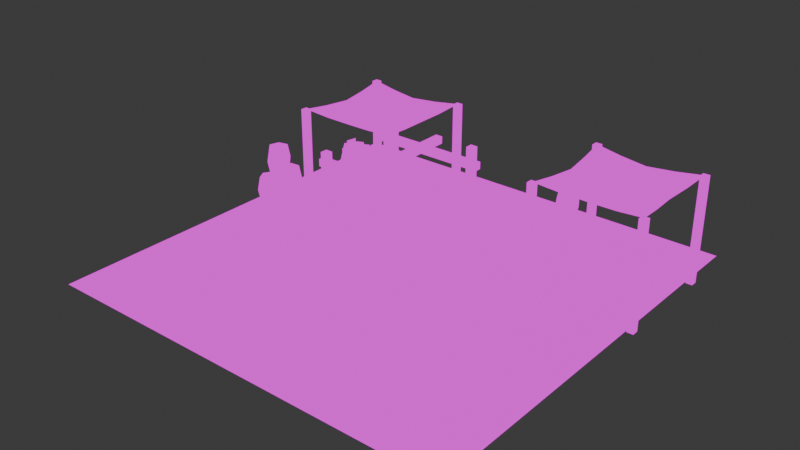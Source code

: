 # Source: plaza.blend  (saved by Blender 4.2.66; exported with 4.5.12 LTS)
import bpy
from mathutils import Matrix  # noqa: F401  (used for matrix-valued properties, if any)

bpy.ops.wm.read_factory_settings(use_empty=True)
scene = bpy.context.scene
scene.name = 'Scene'

# ---- collections
col_collection = bpy.data.collections.new('Collection'); scene.collection.children.link(col_collection)

# ---- images (referenced by path relative to the original .blend; pixels are not part of the script)
import os
ASSET_DIR = os.environ.get("B2B_ASSET_DIR", "")  # directory of the original .blend (textures are referenced by path, not embedded)
HERE = os.path.dirname(os.path.abspath(__file__))  # packed textures are extracted next to this script under _unpacked/

def load_image(name, relpath, width, height, colorspace="sRGB"):
    """Load a texture the original file referenced (path relative to the .blend, or extracted next to this script)."""
    p = next((c for c in (os.path.join(HERE, relpath), os.path.join(ASSET_DIR, relpath)) if relpath and os.path.exists(c)), "")
    if p:
        img = bpy.data.images.load(p, check_existing=True)
        img.name = name
    else:  # same state as the original file: an image datablock whose file is absent (Cycles renders it pink)
        img = bpy.data.images.new(name, width, height)
        img.source = "FILE"
        img.filepath = "//" + (relpath or name)
    img.colorspace_settings.name = colorspace
    return img
img_buildings_png = load_image('buildings.png', 'buildings.png', 1024, 1024, 'sRGB')
img_buildings_png_001 = load_image('buildings.png.001', 'buildings.png', 1024, 1024, 'sRGB')

# ---- materials (node trees are filled in below, after node groups)
mat_plaza = bpy.data.materials.new('plaza')
mat_plaza.alpha_threshold = 0.0
mat_plaza.roughness = 0.5
mat_plaza.line_color = (0.0, 0.0, 0.0, 1.0)
mat_plaza_001 = bpy.data.materials.new('plaza.001')
mat_plaza_001.alpha_threshold = 0.0
mat_plaza_001.roughness = 0.5
mat_plaza_001.line_color = (0.0, 0.0, 0.0, 1.0)

# ---- material node trees
mat_plaza.use_nodes = True; mat_plaza.node_tree.nodes.clear()
_N = mat_plaza.node_tree.nodes; _L = mat_plaza.node_tree.links
n0 = _N.new('ShaderNodeOutputMaterial'); n0.name = 'Material Output'; n0.location = (500, 300)
n1 = _N.new('ShaderNodeEmission'); n1.name = 'Emission'; n1.location = (60, 360)
n2 = _N.new('ShaderNodeTexImage'); n2.name = 'Image Texture'; n2.location = (-280, 300)
n2.image = img_buildings_png
n2.interpolation = 'Closest'
n3 = _N.new('ShaderNodeMixShader'); n3.name = 'Mix Shader'; n3.location = (300, 300)
n4 = _N.new('ShaderNodeBsdfTransparent'); n4.name = 'Transparent BSDF'; n4.location = (60, 200)
n4.inputs[0].default_value = (1.0, 1.0, 1.0, 0.0)
_L.new(n2.outputs[0], n1.inputs[0])
_L.new(n1.outputs[0], n3.inputs[2])
_L.new(n2.outputs[1], n3.inputs[0])
_L.new(n3.outputs[0], n0.inputs[0])
_L.new(n4.outputs[0], n3.inputs[1])
n0.is_active_output = True
mat_plaza_001.use_nodes = True; mat_plaza_001.node_tree.nodes.clear()
_N = mat_plaza_001.node_tree.nodes; _L = mat_plaza_001.node_tree.links
n0 = _N.new('ShaderNodeOutputMaterial'); n0.name = 'Material Output'; n0.location = (500, 300)
n1 = _N.new('ShaderNodeEmission'); n1.name = 'Emission'; n1.location = (60, 360)
n2 = _N.new('ShaderNodeTexImage'); n2.name = 'Image Texture'; n2.location = (-280, 300)
n2.image = img_buildings_png_001
n2.interpolation = 'Closest'
n3 = _N.new('ShaderNodeMixShader'); n3.name = 'Mix Shader'; n3.location = (300, 300)
n4 = _N.new('ShaderNodeBsdfTransparent'); n4.name = 'Transparent BSDF'; n4.location = (60, 200)
n4.inputs[0].default_value = (1.0, 1.0, 1.0, 0.0)
_L.new(n2.outputs[0], n1.inputs[0])
_L.new(n1.outputs[0], n3.inputs[2])
_L.new(n2.outputs[1], n3.inputs[0])
_L.new(n3.outputs[0], n0.inputs[0])
_L.new(n4.outputs[0], n3.inputs[1])
n0.is_active_output = True

# ---- world
world_world = bpy.data.worlds.new('World'); scene.world = world_world
world_world.use_nodes = True; world_world.node_tree.nodes.clear()
_N = world_world.node_tree.nodes; _L = world_world.node_tree.links
n0 = _N.new('ShaderNodeOutputWorld'); n0.name = 'World Output'; n0.location = (300, 300)
n1 = _N.new('ShaderNodeBackground'); n1.name = 'Background'; n1.location = (10, 300)
n1.inputs[0].default_value = (0.05088, 0.05088, 0.05088, 1.0)
_L.new(n1.outputs[0], n0.inputs[0])
n0.is_active_output = True
world_world.color = (0.05088, 0.05088, 0.05088)
world_world.sun_shadow_jitter_overblur = 0.0

# ---- meshes
me_plane = bpy.data.meshes.new('Plane')
me_plane.from_pydata([(-1.0, -0.9934, 5.96e-08), (-0.7947, -0.7947, 0.03033), (1.0, -0.9934, 5.96e-08), (0.7947, -0.7947, 0.03033), (-0.7947, 0.7947, 0.03033), (-1.0, 1.0, 5.96e-08), (1.0, 1.0, 5.96e-08), (0.7947, 0.7947, 0.03033)], [], [(1, 3, 7, 4), (5, 0, 1, 4), (0, 2, 3, 1), (2, 6, 7, 3), (6, 5, 4, 7)])
_uv = me_plane.uv_layers.new(name='UVMap')
_uv.uv.foreach_set('vector', [0.4609, 0.6172, 0.6484, 0.6172, 0.6484, 0.8047, 0.4609, 0.8047, 0.4375, 0.8281, 0.4375, 0.5938, 0.4609, 0.6172, 0.4609, 0.8047, 0.4375, 0.5938, 0.6719, 0.5938, 0.6484, 0.6172, 0.4609, 0.6172, 0.6719, 0.5938, 0.6719, 0.8281, 0.6484, 0.8047, 0.6484, 0.6172, 0.6719, 0.8281, 0.4375, 0.8281, 0.4609, 0.8047, 0.6484, 0.8047])
me_plane.materials.append(mat_plaza)
me_plane.update()
me_plane_010 = bpy.data.meshes.new('Plane.010')
me_plane_010.from_pydata([(-0.2548, 0.1689, -1.998), (-0.2548, 0.1689, 2.002), (-0.2548, 0.202, -1.998), (-0.2548, 0.202, 2.002), (-0.2217, 0.1689, -1.998), (-0.2217, 0.1689, 2.002), (-0.2217, 0.202, -1.998), (-0.2217, 0.202, 2.002), (0.2253, 0.1954, 1.477), (-0.3045, 0.1954, 1.477), (0.2253, 0.2285, 1.477), (-0.3045, 0.2285, 1.477), (0.2253, 0.1954, 1.727), (-0.3045, 0.1954, 1.727), (0.2253, 0.2285, 1.727), (-0.3045, 0.2285, 1.727), (0.2253, -0.2285, -1.723), (-0.3045, -0.2285, -1.723), (0.2253, -0.1954, -1.723), (-0.3045, -0.1954, -1.723), (0.2253, -0.2285, -1.473), (-0.3045, -0.2285, -1.473), (0.2253, -0.1954, -1.473), (-0.3045, -0.1954, -1.473), (0.2253, -0.2285, 1.477), (-0.3045, -0.2285, 1.477), (0.2253, -0.1954, 1.477), (-0.3045, -0.1954, 1.477), (0.2253, -0.2285, 1.727), (-0.3045, -0.2285, 1.727), (0.2253, -0.1954, 1.727), (-0.3045, -0.1954, 1.727), (-0.2548, -0.202, -1.998), (-0.2548, -0.202, 2.002), (-0.2548, -0.1689, -1.998), (-0.2548, -0.1689, 2.002), (-0.2217, -0.202, -1.998), (-0.2217, -0.202, 2.002), (-0.2217, -0.1689, -1.998), (-0.2217, -0.1689, 2.002), (-0.2813, -0.2649, 0.1272), (-0.2813, 0.2649, 0.1272), (-0.2813, -0.2649, -0.1228), (-0.2813, 0.2649, -0.1228), (-0.2482, -0.2649, 0.1272), (-0.2482, 0.2649, 0.1272), (-0.2482, -0.2649, -0.1228), (-0.2482, 0.2649, -0.1228), (0.265, 0.3311, -1.498), (0.1326, 0.3311, -1.498), (0.265, 0.3311, 1.502), (0.1326, 0.3311, 1.502), (0.265, 0.1987, 2.502), (0.1326, 0.1987, 2.502), (0.265, -0.1987, 2.502), (0.1326, -0.1987, 2.502), (0.265, -0.3311, 1.502), (0.1326, -0.3311, 1.502), (0.265, -0.3311, -1.498), (0.1326, -0.3311, -1.498), (0.265, -0.1987, -2.498), (0.1326, -0.1987, -2.498), (0.265, 0.1987, -2.498), (0.1326, 0.1987, -2.498), (0.1326, 0.1987, -0.9978), (0.1326, 0.1987, 1.002), (0.1326, 0.1325, 1.502), (0.1326, -0.1324, 1.502), (0.1326, -0.1987, 1.002), (0.1326, -0.1987, -0.9978), (0.1326, -0.1324, -1.498), (0.1326, 0.1325, -1.498), (0.1988, 0.1987, -0.9978), (0.1988, 0.1987, 1.002), (0.1988, 0.1325, 1.502), (0.1988, -0.1324, 1.502), (0.1988, -0.1987, 1.002), (0.1988, -0.1987, -0.9978), (0.1988, -0.1324, -1.498), (0.1988, 0.1325, -1.498), (0.1632, 0.01715, 0.4852), (0.1632, 0.06398, 0.1316), (0.1789, 0.03526, 0.07352), (0.0577, 0.06398, 0.1316), (0.1789, 0.009454, 0.2684), (0.0577, 0.01715, 0.4852), (0.1789, -0.0258, 0.197), (0.0577, -0.04682, 0.3558), (0.1789, -0.03524, -0.06911), (0.0577, -0.06396, -0.1272), (0.1789, -0.009437, -0.264), (0.0577, -0.01713, -0.4808), (0.1789, 0.02582, -0.1926), (0.0577, 0.04684, -0.3514), (0.1632, -0.04682, 0.3558), (0.1632, -0.06396, -0.1272), (0.1632, -0.01713, -0.4808), (0.1632, 0.04684, -0.3514), (-0.1191, -0.01243, 0.002201), (-0.2515, -0.01243, 0.002202), (-0.1191, 0.01245, 0.002201), (-0.2515, 0.01245, 0.002202), (-0.1191, -0.001075, -0.09135), (-0.2515, -0.001075, -0.09135), (-0.1191, 0.001093, 0.09575), (-0.2515, 0.001093, 0.09575), (0.01339, -0.01243, 0.002201), (-0.1191, -0.01243, 0.002202), (0.01339, 0.01245, 0.002201), (-0.1191, 0.01245, 0.002202), (0.01339, -0.001075, -0.09135), (-0.1191, -0.001075, -0.09135), (0.01339, 0.001093, 0.09575), (-0.1191, 0.001093, 0.09575), (0.05971, 0.03772, -0.3854), (0.01288, 0.002045, -0.1563), (0.05971, 0.05383, -0.2423), (0.01288, 0.01816, -0.01324), (0.05094, 0.05175, -0.3629), (0.004116, 0.01607, -0.1339), (0.06847, 0.0398, -0.2647), (0.02164, 0.004131, -0.03568), (0.05971, -0.06059, -0.02479), (0.01288, -0.01648, 0.09393), (0.05971, -0.05224, -0.2017), (0.01288, -0.008132, -0.08298), (0.05094, -0.06503, -0.1277), (0.004116, -0.02092, -0.009031), (0.06847, -0.0478, -0.09874), (0.02164, -0.003691, 0.01997), (0.05971, 0.02275, 0.3766), (0.01288, 0.01431, 0.02881), (0.05971, -0.001723, 0.4104), (0.01288, -0.01016, 0.06265), (0.05094, 0.01316, 0.4571), (0.004116, 0.004719, 0.1093), (0.06847, 0.007866, 0.3299), (0.02164, -0.0005712, -0.01786), (0.2253, 0.1954, -1.723), (-0.3045, 0.1954, -1.723), (0.2253, 0.2285, -1.723), (-0.3045, 0.2285, -1.723), (0.2253, 0.1954, -1.473), (-0.3045, 0.1954, -1.473), (0.2253, 0.2285, -1.473), (-0.3045, 0.2285, -1.473)], [], [(6, 7, 5, 4), (0, 1, 3, 2), (2, 3, 7, 6), (4, 5, 1, 0), (2, 6, 4, 0), (7, 3, 1, 5), (14, 15, 13, 12), (8, 9, 11, 10), (10, 11, 15, 14), (12, 13, 9, 8), (10, 14, 12, 8), (15, 11, 9, 13), (22, 23, 21, 20), (16, 17, 19, 18), (18, 19, 23, 22), (20, 21, 17, 16), (18, 22, 20, 16), (23, 19, 17, 21), (30, 31, 29, 28), (24, 25, 27, 26), (26, 27, 31, 30), (28, 29, 25, 24), (26, 30, 28, 24), (31, 27, 25, 29), (38, 39, 37, 36), (32, 33, 35, 34), (34, 35, 39, 38), (36, 37, 33, 32), (34, 38, 36, 32), (39, 35, 33, 37), (46, 47, 45, 44), (40, 41, 43, 42), (42, 43, 47, 46), (44, 45, 41, 40), (42, 46, 44, 40), (47, 43, 41, 45), (48, 49, 51, 50), (50, 51, 53, 52), (52, 53, 55, 54), (54, 55, 57, 56), (56, 57, 59, 58), (58, 59, 61, 60), (60, 61, 63, 62), (62, 63, 49, 48), (55, 53, 66, 67), (61, 59, 69, 70), (57, 55, 67, 68), (63, 61, 70, 71), (53, 51, 65, 66), (59, 57, 68, 69), (49, 63, 71, 64), (51, 49, 64, 65), (71, 70, 78, 79), (69, 68, 76, 77), (67, 66, 74, 75), (65, 64, 72, 73), (64, 71, 79, 72), (70, 69, 77, 78), (68, 67, 75, 76), (66, 65, 73, 74), (77, 74, 73, 72), (78, 77, 72, 79), (76, 75, 74, 77), (84, 80, 94, 86), (81, 83, 85, 80), (86, 94, 95, 88), (80, 85, 87, 94), (88, 95, 96, 90), (94, 87, 89, 95), (82, 84, 86, 88), (90, 96, 97, 92), (95, 89, 91, 96), (92, 97, 81, 82), (96, 91, 93, 97), (82, 81, 80, 84), (97, 93, 83, 81), (88, 90, 92, 82), (98, 99, 101, 100), (102, 103, 105, 104), (106, 107, 109, 108), (110, 111, 113, 112), (114, 115, 117, 116), (118, 119, 121, 120), (122, 123, 125, 124), (126, 127, 129, 128), (130, 131, 133, 132), (134, 135, 137, 136), (144, 145, 143, 142), (138, 139, 141, 140), (140, 141, 145, 144), (142, 143, 139, 138), (140, 144, 142, 138), (145, 141, 139, 143)])
_uv = me_plane_010.uv_layers.new(name='UVMap')
_uv.uv.foreach_set('vector', [0.6875, 0.8008, 0.75, 0.8008, 0.75, 0.8047, 0.6875, 0.8047, 0.6875, 0.8008, 0.75, 0.8008, 0.75, 0.8047, 0.6875, 0.8047, 0.6875, 0.7969, 0.75, 0.7969, 0.75, 0.8008, 0.6875, 0.8008, 0.6875, 0.7969, 0.75, 0.7969, 0.75, 0.8008, 0.6875, 0.8008, 0.5523, 0.8492, 0.5567, 0.8492, 0.5567, 0.8536, 0.5523, 0.8536, 0.5607, 0.8576, 0.5491, 0.8576, 0.5491, 0.846, 0.5607, 0.846, 0.6875, 0.8008, 0.75, 0.8008, 0.75, 0.8047, 0.6875, 0.8047, 0.6875, 0.8008, 0.75, 0.8008, 0.75, 0.8047, 0.6875, 0.8047, 0.6875, 0.7969, 0.75, 0.7969, 0.75, 0.8008, 0.6875, 0.8008, 0.6875, 0.7969, 0.75, 0.7969, 0.75, 0.8008, 0.6875, 0.8008, 0.5523, 0.8492, 0.5567, 0.8492, 0.5567, 0.8536, 0.5523, 0.8536, 0.5607, 0.8576, 0.5491, 0.8576, 0.5491, 0.846, 0.5607, 0.846, 0.6875, 0.8008, 0.75, 0.8008, 0.75, 0.8047, 0.6875, 0.8047, 0.6875, 0.8008, 0.75, 0.8008, 0.75, 0.8047, 0.6875, 0.8047, 0.6875, 0.7969, 0.75, 0.7969, 0.75, 0.8008, 0.6875, 0.8008, 0.6875, 0.7969, 0.75, 0.7969, 0.75, 0.8008, 0.6875, 0.8008, 0.5523, 0.8492, 0.5567, 0.8492, 0.5567, 0.8536, 0.5523, 0.8536, 0.5607, 0.8576, 0.5491, 0.8576, 0.5491, 0.846, 0.5607, 0.846, 0.6875, 0.8008, 0.75, 0.8008, 0.75, 0.8047, 0.6875, 0.8047, 0.6875, 0.8008, 0.75, 0.8008, 0.75, 0.8047, 0.6875, 0.8047, 0.6875, 0.7969, 0.75, 0.7969, 0.75, 0.8008, 0.6875, 0.8008, 0.6875, 0.7969, 0.75, 0.7969, 0.75, 0.8008, 0.6875, 0.8008, 0.5523, 0.8492, 0.5567, 0.8492, 0.5567, 0.8536, 0.5523, 0.8536, 0.5607, 0.8576, 0.5491, 0.8576, 0.5491, 0.846, 0.5607, 0.846, 0.6875, 0.8008, 0.75, 0.8008, 0.75, 0.8047, 0.6875, 0.8047, 0.6875, 0.8008, 0.75, 0.8008, 0.75, 0.8047, 0.6875, 0.8047, 0.6875, 0.7969, 0.75, 0.7969, 0.75, 0.8008, 0.6875, 0.8008, 0.6875, 0.7969, 0.75, 0.7969, 0.75, 0.8008, 0.6875, 0.8008, 0.5523, 0.8492, 0.5567, 0.8492, 0.5567, 0.8536, 0.5523, 0.8536, 0.5607, 0.8576, 0.5491, 0.8576, 0.5491, 0.846, 0.5607, 0.846, 0.6875, 0.8008, 0.75, 0.8008, 0.75, 0.8047, 0.6875, 0.8047, 0.6875, 0.8008, 0.75, 0.8008, 0.75, 0.8047, 0.6875, 0.8047, 0.6875, 0.7969, 0.75, 0.7969, 0.75, 0.8008, 0.6875, 0.8008, 0.6875, 0.7969, 0.75, 0.7969, 0.75, 0.8008, 0.6875, 0.8008, 0.5523, 0.8492, 0.5567, 0.8492, 0.5567, 0.8536, 0.5523, 0.8536, 0.5607, 0.8576, 0.5491, 0.8576, 0.5491, 0.846, 0.5607, 0.846, 0.7344, 0.8125, 0.7344, 0.8281, 0.6875, 0.8281, 0.6875, 0.8125, 0.7578, 0.8125, 0.7578, 0.8281, 0.7344, 0.8281, 0.7344, 0.8125, 0.7344, 0.8125, 0.7344, 0.8281, 0.6875, 0.8281, 0.6875, 0.8125, 0.7578, 0.8125, 0.7578, 0.8281, 0.7344, 0.8281, 0.7344, 0.8125, 0.7344, 0.8125, 0.7344, 0.8281, 0.6875, 0.8281, 0.6875, 0.8125, 0.7578, 0.8125, 0.7578, 0.8281, 0.7344, 0.8281, 0.7344, 0.8125, 0.7344, 0.8125, 0.7344, 0.8281, 0.6875, 0.8281, 0.6875, 0.8125, 0.7578, 0.8125, 0.7578, 0.8281, 0.7344, 0.8281, 0.7344, 0.8125, 0.7756, 0.8199, 0.7768, 0.8199, 0.7768, 0.8199, 0.7756, 0.8199, 0.7717, 0.8199, 0.773, 0.8199, 0.773, 0.8199, 0.7717, 0.8199, 0.7743, 0.8199, 0.7756, 0.8199, 0.7756, 0.8199, 0.7743, 0.8199, 0.7704, 0.8199, 0.7717, 0.8199, 0.7717, 0.8199, 0.7704, 0.8199, 0.7768, 0.8199, 0.7781, 0.8199, 0.7781, 0.8199, 0.7768, 0.8199, 0.773, 0.8199, 0.7743, 0.8199, 0.7743, 0.8199, 0.773, 0.8199, 0.7691, 0.8199, 0.7704, 0.8199, 0.7704, 0.8199, 0.7691, 0.8199, 0.7781, 0.8199, 0.7794, 0.8199, 0.7794, 0.8199, 0.7781, 0.8199, 0.7187, 0.8281, 0.6875, 0.8281, 0.6875, 0.8203, 0.7188, 0.8203, 0.7188, 0.8281, 0.6875, 0.8281, 0.6875, 0.8203, 0.7188, 0.8203, 0.7187, 0.8281, 0.6875, 0.8281, 0.6875, 0.8203, 0.7188, 0.8203, 0.7188, 0.8281, 0.6875, 0.8281, 0.6875, 0.8203, 0.7188, 0.8203, 0.7266, 0.8281, 0.7187, 0.8281, 0.7188, 0.8203, 0.7266, 0.8203, 0.7266, 0.8281, 0.7188, 0.8281, 0.7188, 0.8203, 0.7266, 0.8203, 0.7266, 0.8281, 0.7187, 0.8281, 0.7188, 0.8203, 0.7266, 0.8203, 0.7266, 0.8281, 0.7188, 0.8281, 0.7188, 0.8203, 0.7266, 0.8203, 0.571, 0.8502, 0.5749, 0.8502, 0.5762, 0.8502, 0.5671, 0.8502, 0.5697, 0.8502, 0.571, 0.8502, 0.5671, 0.8502, 0.5684, 0.8502, 0.5723, 0.8502, 0.5736, 0.8502, 0.5749, 0.8502, 0.571, 0.8502, 0.7741, 0.8073, 0.7744, 0.8087, 0.7739, 0.8089, 0.7737, 0.8073, 0.7743, 0.8046, 0.7759, 0.8044, 0.7753, 0.8104, 0.7744, 0.8087, 0.7737, 0.8073, 0.7739, 0.8089, 0.7726, 0.8049, 0.773, 0.8048, 0.7744, 0.8087, 0.7753, 0.8104, 0.7736, 0.8105, 0.7739, 0.8089, 0.773, 0.8048, 0.7726, 0.8049, 0.7725, 0.8008, 0.7728, 0.8022, 0.7739, 0.8089, 0.7736, 0.8105, 0.771, 0.8052, 0.7726, 0.8049, 0.7739, 0.8047, 0.7741, 0.8073, 0.7737, 0.8073, 0.773, 0.8048, 0.7728, 0.8022, 0.7725, 0.8008, 0.773, 0.8006, 0.7732, 0.8022, 0.7726, 0.8049, 0.771, 0.8052, 0.771, 0.7982, 0.7725, 0.8008, 0.7732, 0.8022, 0.773, 0.8006, 0.7743, 0.8046, 0.7739, 0.8047, 0.7725, 0.8008, 0.771, 0.7982, 0.7736, 0.7981, 0.773, 0.8006, 0.7739, 0.8047, 0.7743, 0.8046, 0.7744, 0.8087, 0.7741, 0.8073, 0.773, 0.8006, 0.7736, 0.7981, 0.7759, 0.8044, 0.7743, 0.8046, 0.773, 0.8048, 0.7728, 0.8022, 0.7732, 0.8022, 0.7739, 0.8047, 0.7607, 0.8125, 0.7607, 0.7969, 0.7637, 0.7969, 0.7637, 0.8125, 0.7607, 0.8125, 0.7607, 0.7969, 0.7637, 0.7969, 0.7637, 0.8125, 0.7607, 0.8125, 0.7607, 0.7969, 0.7637, 0.7969, 0.7637, 0.8125, 0.7607, 0.8125, 0.7607, 0.7969, 0.7637, 0.7969, 0.7637, 0.8125, 0.7607, 0.8125, 0.7607, 0.8047, 0.7637, 0.8047, 0.7637, 0.8125, 0.7607, 0.8125, 0.7607, 0.8047, 0.7637, 0.8047, 0.7637, 0.8125, 0.7607, 0.8125, 0.7607, 0.8047, 0.7637, 0.8047, 0.7637, 0.8125, 0.7607, 0.8125, 0.7607, 0.8047, 0.7637, 0.8047, 0.7637, 0.8125, 0.7607, 0.8125, 0.7607, 0.8047, 0.7637, 0.8047, 0.7637, 0.8125, 0.7607, 0.8125, 0.7607, 0.8047, 0.7637, 0.8047, 0.7637, 0.8125, 0.6875, 0.8008, 0.75, 0.8008, 0.75, 0.8047, 0.6875, 0.8047, 0.6875, 0.8008, 0.75, 0.8008, 0.75, 0.8047, 0.6875, 0.8047, 0.6875, 0.7969, 0.75, 0.7969, 0.75, 0.8008, 0.6875, 0.8008, 0.6875, 0.7969, 0.75, 0.7969, 0.75, 0.8008, 0.6875, 0.8008, 0.5523, 0.8492, 0.5567, 0.8492, 0.5567, 0.8536, 0.5523, 0.8536, 0.5607, 0.8576, 0.5491, 0.8576, 0.5491, 0.846, 0.5607, 0.846])
me_plane_010.materials.append(mat_plaza)
me_plane_010.update()
me_plane_015 = bpy.data.meshes.new('Plane.015')
me_plane_015.from_pydata([(0.372, -0.2815, 1.875), (-0.1578, -0.2815, 1.875), (0.372, -0.2483, 1.875), (-0.1578, -0.2483, 1.875), (0.372, -0.2815, 2.125), (-0.1578, -0.2815, 2.125), (0.372, -0.2483, 2.125), (-0.1578, -0.2483, 2.125), (0.372, 0.2483, -2.125), (-0.1578, 0.2483, -2.125), (0.372, 0.2815, -2.125), (-0.1578, 0.2815, -2.125), (0.372, 0.2483, -1.875), (-0.1578, 0.2483, -1.875), (0.372, 0.2815, -1.875), (-0.1578, 0.2815, -1.875), (0.372, 0.2483, 1.875), (-0.1578, 0.2483, 1.875), (0.372, 0.2815, 1.875), (-0.1578, 0.2815, 1.875), (0.372, 0.2483, 2.125), (-0.1578, 0.2483, 2.125), (0.372, 0.2815, 2.125), (-0.1578, 0.2815, 2.125), (0.372, -0.2815, -2.125), (-0.1578, -0.2815, -2.125), (0.372, -0.2483, -2.125), (-0.1578, -0.2483, -2.125), (0.372, -0.2815, -1.875), (-0.1578, -0.2815, -1.875), (0.372, -0.2483, -1.875), (-0.1578, -0.2483, -1.875), (-0.1578, -0.2649, -2.0), (-0.1578, -0.2649, 2.0), (-0.1578, 0.2649, -2.0), (-0.1578, 0.2649, 2.0), (-0.1421, -0.2517, -1.0), (-0.1337, -0.2384, 1.788e-07), (-0.1421, -0.2517, 1.0), (-0.1421, 0.2517, 1.0), (-0.1337, 0.2384, 1.788e-07), (-0.1421, 0.2517, -1.0), (-0.1421, 0.1325, -1.9), (-0.1337, 1.49e-08, -1.8), (-0.1421, -0.1325, -1.9), (-0.1421, -0.1325, 1.9), (-0.1337, 1.49e-08, 1.8), (-0.1421, 0.1325, 1.9), (-0.1259, -0.1325, -1.0), (-0.1259, 1.49e-08, -1.0), (-0.1259, 0.1325, -1.0), (-0.1259, -0.1325, 1.788e-07), (-0.1185, 1.49e-08, 1.788e-07), (-0.1259, 0.1325, 1.788e-07), (-0.1259, -0.1325, 1.0), (-0.1259, 1.49e-08, 1.0), (-0.1259, 0.1325, 1.0), (0.1653, 0.07391, 1.8), (0.1079, 0.0408, 1.8), (0.2315, -0.0408, 1.8), (0.1742, -0.07391, 1.8), (0.1653, 0.07391, 0.8), (0.1079, 0.0408, 0.8), (0.2315, -0.0408, 0.8), (0.1742, -0.07391, 0.8), (0.1653, 0.07391, 1.8), (0.1653, 0.07391, 0.8), (0.2315, 0.07391, 1.8), (0.2315, 0.07391, 0.8), (0.1653, 0.07391, 1.6), (0.1653, 0.07391, 1.0), (0.2315, 0.07391, 1.6), (0.2315, 0.07391, 1.0), (0.1771, 0.03314, 1.078), (0.1522, 0.01364, 1.789), (0.1329, 0.05455, 1.023), (0.108, 0.03505, 1.734), (0.1827, -0.005284, 1.51), (0.1519, 0.02151, 0.8266), (0.1413, 0.01384, 1.659), (0.1105, 0.04063, 0.9754), (0.1981, -0.03745, 0.8374), (0.1894, -0.05479, 1.573), (0.1523, -0.01831, 0.8324), (0.1436, -0.03565, 1.568), (0.2224, -0.03614, 1.49), (0.1425, -0.06129, 1.894), (0.1933, -0.0114, 1.25), (0.1135, -0.03654, 1.654), (0.1978, -0.001522, 0.9577), (0.1729, -0.02103, 1.669), (0.1535, 0.01989, 0.9029), (0.1286, 0.0003808, 1.614), (0.1653, 0.07391, 0.7), (0.1079, 0.0408, 0.7), (0.2315, -0.0408, 0.7), (0.1742, -0.07391, 0.7), (0.1653, 0.07391, -0.3), (0.1079, 0.0408, -0.3), (0.2315, -0.0408, -0.3), (0.1742, -0.07391, -0.3), (0.1653, 0.07391, 0.7), (0.1653, 0.07391, -0.3), (0.2315, 0.07391, 0.7), (0.2315, 0.07391, -0.3), (0.1653, 0.07391, 0.5), (0.1653, 0.07391, -0.1), (0.2315, 0.07391, 0.5), (0.2315, 0.07391, -0.1), (0.1771, 0.03314, -0.02237), (0.1522, 0.01364, 0.6886), (0.1329, 0.05455, -0.07723), (0.108, 0.03505, 0.6337), (0.1827, -0.005284, 0.4104), (0.1519, 0.02151, -0.2734), (0.1413, 0.01384, 0.5592), (0.1105, 0.04063, -0.1246), (0.1981, -0.03745, -0.2626), (0.1894, -0.05479, 0.473), (0.1523, -0.01831, -0.2676), (0.1436, -0.03565, 0.468), (0.2224, -0.03614, 0.3901), (0.1425, -0.06129, 0.7938), (0.1933, -0.0114, 0.1502), (0.1135, -0.03654, 0.5539), (0.1978, -0.001522, -0.1423), (0.1729, -0.02103, 0.5687), (0.1535, 0.01989, -0.1971), (0.1286, 0.0003808, 0.5138)], [], [(6, 7, 5, 4), (0, 1, 3, 2), (2, 3, 7, 6), (4, 5, 1, 0), (2, 6, 4, 0), (7, 3, 1, 5), (14, 15, 13, 12), (8, 9, 11, 10), (10, 11, 15, 14), (12, 13, 9, 8), (10, 14, 12, 8), (15, 11, 9, 13), (22, 23, 21, 20), (16, 17, 19, 18), (18, 19, 23, 22), (20, 21, 17, 16), (18, 22, 20, 16), (23, 19, 17, 21), (30, 31, 29, 28), (24, 25, 27, 26), (26, 27, 31, 30), (28, 29, 25, 24), (26, 30, 28, 24), (31, 27, 25, 29), (56, 47, 35, 39), (42, 50, 41, 34), (50, 53, 40, 41), (53, 56, 39, 40), (37, 38, 54, 51), (51, 54, 55, 52), (52, 55, 56, 53), (36, 37, 51, 48), (48, 51, 52, 49), (49, 52, 53, 50), (32, 36, 48, 44), (44, 48, 49, 43), (43, 49, 50, 42), (38, 33, 45, 54), (54, 45, 46, 55), (55, 46, 47, 56), (57, 58, 60, 59), (59, 60, 64, 63), (63, 64, 62, 61), (61, 62, 58, 57), (59, 63, 61, 57), (70, 66, 68, 72), (65, 69, 71, 67), (73, 74, 76, 75), (77, 78, 80, 79), (81, 82, 84, 83), (85, 86, 88, 87), (89, 90, 92, 91), (93, 94, 96, 95), (95, 96, 100, 99), (99, 100, 98, 97), (97, 98, 94, 93), (95, 99, 97, 93), (106, 102, 104, 108), (101, 105, 107, 103), (109, 110, 112, 111), (113, 114, 116, 115), (117, 118, 120, 119), (121, 122, 124, 123), (125, 126, 128, 127)])
_uv = me_plane_015.uv_layers.new(name='UVMap')
_uv.uv.foreach_set('vector', [0.6875, 0.8008, 0.75, 0.8008, 0.75, 0.8047, 0.6875, 0.8047, 0.6875, 0.8008, 0.75, 0.8008, 0.75, 0.8047, 0.6875, 0.8047, 0.6875, 0.7969, 0.75, 0.7969, 0.75, 0.8008, 0.6875, 0.8008, 0.6875, 0.7969, 0.75, 0.7969, 0.75, 0.8008, 0.6875, 0.8008, 0.5523, 0.8492, 0.5567, 0.8492, 0.5567, 0.8536, 0.5523, 0.8536, 0.5607, 0.8576, 0.5491, 0.8576, 0.5491, 0.846, 0.5607, 0.846, 0.6875, 0.8008, 0.75, 0.8008, 0.75, 0.8047, 0.6875, 0.8047, 0.6875, 0.8008, 0.75, 0.8008, 0.75, 0.8047, 0.6875, 0.8047, 0.6875, 0.7969, 0.75, 0.7969, 0.75, 0.8008, 0.6875, 0.8008, 0.6875, 0.7969, 0.75, 0.7969, 0.75, 0.8008, 0.6875, 0.8008, 0.5523, 0.8492, 0.5567, 0.8492, 0.5567, 0.8536, 0.5523, 0.8536, 0.5607, 0.8576, 0.5491, 0.8576, 0.5491, 0.846, 0.5607, 0.846, 0.6875, 0.8008, 0.75, 0.8008, 0.75, 0.8047, 0.6875, 0.8047, 0.6875, 0.8008, 0.75, 0.8008, 0.75, 0.8047, 0.6875, 0.8047, 0.6875, 0.7969, 0.75, 0.7969, 0.75, 0.8008, 0.6875, 0.8008, 0.6875, 0.7969, 0.75, 0.7969, 0.75, 0.8008, 0.6875, 0.8008, 0.5523, 0.8492, 0.5567, 0.8492, 0.5567, 0.8536, 0.5523, 0.8536, 0.5607, 0.8576, 0.5491, 0.8576, 0.5491, 0.846, 0.5607, 0.846, 0.6875, 0.8008, 0.75, 0.8008, 0.75, 0.8047, 0.6875, 0.8047, 0.6875, 0.8008, 0.75, 0.8008, 0.75, 0.8047, 0.6875, 0.8047, 0.6875, 0.7969, 0.75, 0.7969, 0.75, 0.8008, 0.6875, 0.8008, 0.6875, 0.7969, 0.75, 0.7969, 0.75, 0.8008, 0.6875, 0.8008, 0.5523, 0.8492, 0.5567, 0.8492, 0.5567, 0.8536, 0.5523, 0.8536, 0.5607, 0.8576, 0.5491, 0.8576, 0.5491, 0.846, 0.5607, 0.846, 0.7031, 0.7344, 0.6875, 0.7344, 0.6875, 0.7188, 0.7031, 0.7188, 0.75, 0.7344, 0.7344, 0.7344, 0.7344, 0.7188, 0.75, 0.7188, 0.7344, 0.7344, 0.7188, 0.7344, 0.7188, 0.7188, 0.7344, 0.7188, 0.7188, 0.7344, 0.7031, 0.7344, 0.7031, 0.7188, 0.7188, 0.7188, 0.7188, 0.7812, 0.7031, 0.7812, 0.7031, 0.7656, 0.7188, 0.7656, 0.7188, 0.7656, 0.7031, 0.7656, 0.7031, 0.75, 0.7188, 0.75, 0.7188, 0.75, 0.7031, 0.75, 0.7031, 0.7344, 0.7188, 0.7344, 0.7344, 0.7812, 0.7188, 0.7812, 0.7188, 0.7656, 0.7344, 0.7656, 0.7344, 0.7656, 0.7188, 0.7656, 0.7188, 0.75, 0.7344, 0.75, 0.7344, 0.75, 0.7188, 0.75, 0.7188, 0.7344, 0.7344, 0.7344, 0.75, 0.7812, 0.7344, 0.7812, 0.7344, 0.7656, 0.75, 0.7656, 0.75, 0.7656, 0.7344, 0.7656, 0.7344, 0.75, 0.75, 0.75, 0.75, 0.75, 0.7344, 0.75, 0.7344, 0.7344, 0.75, 0.7344, 0.7031, 0.7812, 0.6875, 0.7812, 0.6875, 0.7656, 0.7031, 0.7656, 0.7031, 0.7656, 0.6875, 0.7656, 0.6875, 0.75, 0.7031, 0.75, 0.7031, 0.75, 0.6875, 0.75, 0.6875, 0.7344, 0.7031, 0.7344, 0.7812, 0.7344, 0.7812, 0.7266, 0.7969, 0.7266, 0.7969, 0.7344, 0.7969, 0.7344, 0.7969, 0.7266, 0.8125, 0.7266, 0.8125, 0.7344, 0.8125, 0.7344, 0.8125, 0.7266, 0.7969, 0.7266, 0.7969, 0.7344, 0.7656, 0.7344, 0.7656, 0.7266, 0.7812, 0.7266, 0.7812, 0.7344, 0.7777, 0.7612, 0.7707, 0.7612, 0.7707, 0.7543, 0.7777, 0.7543, 0.7734, 0.7305, 0.7734, 0.7344, 0.7656, 0.7344, 0.7656, 0.7305, 0.7734, 0.7305, 0.7734, 0.7344, 0.7656, 0.7344, 0.7656, 0.7305, 0.7969, 0.752, 0.8086, 0.752, 0.8086, 0.7578, 0.7969, 0.7578, 0.7969, 0.752, 0.8086, 0.752, 0.8086, 0.7578, 0.7969, 0.7578, 0.7969, 0.752, 0.8086, 0.752, 0.8086, 0.7578, 0.7969, 0.7578, 0.7969, 0.752, 0.8086, 0.752, 0.8086, 0.7578, 0.7969, 0.7578, 0.7969, 0.752, 0.8086, 0.752, 0.8086, 0.7578, 0.7969, 0.7578, 0.7812, 0.7344, 0.7812, 0.7266, 0.7969, 0.7266, 0.7969, 0.7344, 0.7969, 0.7344, 0.7969, 0.7266, 0.8125, 0.7266, 0.8125, 0.7344, 0.8125, 0.7344, 0.8125, 0.7266, 0.7969, 0.7266, 0.7969, 0.7344, 0.7656, 0.7344, 0.7656, 0.7266, 0.7812, 0.7266, 0.7812, 0.7344, 0.7777, 0.7612, 0.7707, 0.7612, 0.7707, 0.7543, 0.7777, 0.7543, 0.7734, 0.7305, 0.7734, 0.7344, 0.7656, 0.7344, 0.7656, 0.7305, 0.7734, 0.7305, 0.7734, 0.7344, 0.7656, 0.7344, 0.7656, 0.7305, 0.7969, 0.752, 0.8086, 0.752, 0.8086, 0.7578, 0.7969, 0.7578, 0.7969, 0.752, 0.8086, 0.752, 0.8086, 0.7578, 0.7969, 0.7578, 0.7969, 0.752, 0.8086, 0.752, 0.8086, 0.7578, 0.7969, 0.7578, 0.7969, 0.752, 0.8086, 0.752, 0.8086, 0.7578, 0.7969, 0.7578, 0.7969, 0.752, 0.8086, 0.752, 0.8086, 0.7578, 0.7969, 0.7578])
me_plane_015.materials.append(mat_plaza)
me_plane_015.materials.append(mat_plaza_001)
me_plane_015.update()
me_plane_001 = bpy.data.meshes.new('Plane.001')
me_plane_001.from_pydata([(0.06622, 0.04793, 0.1121), (-0.06622, 0.04793, 0.1121), (0.06622, 0.01111, 0.3694), (-0.06622, 0.01111, 0.3694), (0.06622, -0.03682, 0.2574), (-0.06622, -0.03682, 0.2574), (0.06622, -0.04793, -0.1121), (-0.06622, -0.04793, -0.1121), (0.06622, -0.01111, -0.3694), (-0.06622, -0.01111, -0.3694), (0.06622, 0.03682, -0.2574), (-0.06622, 0.03682, -0.2574), (3.926e-06, 0.06, 0.1403), (3.926e-06, 0.01391, 0.4625), (3.926e-06, -0.04609, 0.3222), (3.919e-06, -0.06, -0.1403), (3.919e-06, -0.01391, -0.4625), (3.919e-06, 0.04609, -0.3222)], [], [(12, 1, 3, 13), (13, 3, 5, 14), (14, 5, 7, 15), (15, 7, 9, 16), (16, 9, 11, 17), (17, 11, 1, 12), (10, 17, 12, 0), (8, 16, 17, 10), (6, 15, 16, 8), (4, 14, 15, 6), (2, 13, 14, 4), (0, 12, 13, 2), (9, 7, 1, 11), (3, 1, 7, 5)])
me_plane_001.polygons.foreach_set('material_index', [1, 1, 1, 1, 1, 1, 1, 1, 1, 1, 1, 1, 1, 1])
_uv = me_plane_001.uv_layers.new(name='UVMap')
_uv.uv.foreach_set('vector', [0.7812, 0.7734, 0.7832, 0.7656, 0.7949, 0.7656, 0.7969, 0.7734, 0.7812, 0.7734, 0.7832, 0.7656, 0.7949, 0.7656, 0.7969, 0.7734, 0.7656, 0.7734, 0.7676, 0.7656, 0.7793, 0.7656, 0.7812, 0.7734, 0.7812, 0.7734, 0.7832, 0.7656, 0.7949, 0.7656, 0.7969, 0.7734, 0.7656, 0.7734, 0.7676, 0.7656, 0.7793, 0.7656, 0.7812, 0.7734, 0.7656, 0.7734, 0.7676, 0.7656, 0.7793, 0.7656, 0.7812, 0.7734, 0.7676, 0.7812, 0.7656, 0.7734, 0.7812, 0.7734, 0.7793, 0.7812, 0.7676, 0.7812, 0.7656, 0.7734, 0.7812, 0.7734, 0.7793, 0.7812, 0.7832, 0.7812, 0.7812, 0.7734, 0.7969, 0.7734, 0.7949, 0.7812, 0.7676, 0.7812, 0.7656, 0.7734, 0.7812, 0.7734, 0.7793, 0.7812, 0.7832, 0.7812, 0.7812, 0.7734, 0.7969, 0.7734, 0.7949, 0.7812, 0.7832, 0.7812, 0.7812, 0.7734, 0.7969, 0.7734, 0.7949, 0.7812, 0.7678, 0.7544, 0.7735, 0.7511, 0.7735, 0.7643, 0.7678, 0.761, 0.7792, 0.761, 0.7735, 0.7643, 0.7735, 0.7511, 0.7792, 0.7544])
me_plane_001.materials.append(mat_plaza)
me_plane_001.materials.append(mat_plaza_001)
me_plane_001.update()
me_plane_002 = bpy.data.meshes.new('Plane.002')
me_plane_002.from_pydata([(0.06622, 0.04398, -0.1823), (-0.06622, 0.04398, -0.1823), (0.06622, 0.04291, 0.1964), (-0.06622, 0.04291, 0.1964), (0.06622, -0.001074, 0.3787), (-0.06622, -0.001074, 0.3787), (0.06622, -0.04398, 0.1823), (-0.06622, -0.04398, 0.1823), (0.06622, -0.04291, -0.1964), (-0.06622, -0.04291, -0.1964), (0.06622, 0.001074, -0.3787), (-0.06622, 0.001074, -0.3787), (3.919e-06, 0.05506, -0.2283), (3.919e-06, 0.05371, 0.2459), (3.919e-06, -0.001345, 0.4741), (3.919e-06, -0.05506, 0.2283), (3.919e-06, -0.05371, -0.2459), (3.919e-06, 0.001345, -0.4741)], [], [(12, 1, 3, 13), (13, 3, 5, 14), (14, 5, 7, 15), (15, 7, 9, 16), (16, 9, 11, 17), (17, 11, 1, 12), (10, 17, 12, 0), (8, 16, 17, 10), (6, 15, 16, 8), (4, 14, 15, 6), (2, 13, 14, 4), (0, 12, 13, 2), (9, 7, 1, 11), (3, 1, 7, 5)])
me_plane_002.polygons.foreach_set('material_index', [1, 1, 1, 1, 1, 1, 1, 1, 1, 1, 1, 1, 1, 1])
_uv = me_plane_002.uv_layers.new(name='UVMap')
_uv.uv.foreach_set('vector', [0.7812, 0.7734, 0.7832, 0.7656, 0.7949, 0.7656, 0.7969, 0.7734, 0.7812, 0.7734, 0.7832, 0.7656, 0.7949, 0.7656, 0.7969, 0.7734, 0.7656, 0.7734, 0.7676, 0.7656, 0.7793, 0.7656, 0.7812, 0.7734, 0.7812, 0.7734, 0.7832, 0.7656, 0.7949, 0.7656, 0.7969, 0.7734, 0.7656, 0.7734, 0.7676, 0.7656, 0.7793, 0.7656, 0.7812, 0.7734, 0.7656, 0.7734, 0.7676, 0.7656, 0.7793, 0.7656, 0.7812, 0.7734, 0.7676, 0.7812, 0.7656, 0.7734, 0.7812, 0.7734, 0.7793, 0.7812, 0.7676, 0.7812, 0.7656, 0.7734, 0.7812, 0.7734, 0.7793, 0.7812, 0.7832, 0.7812, 0.7812, 0.7734, 0.7969, 0.7734, 0.7949, 0.7812, 0.7676, 0.7812, 0.7656, 0.7734, 0.7812, 0.7734, 0.7793, 0.7812, 0.7832, 0.7812, 0.7812, 0.7734, 0.7969, 0.7734, 0.7949, 0.7812, 0.7832, 0.7812, 0.7812, 0.7734, 0.7969, 0.7734, 0.7949, 0.7812, 0.7678, 0.7544, 0.7735, 0.7511, 0.7735, 0.7643, 0.7678, 0.761, 0.7792, 0.761, 0.7735, 0.7643, 0.7735, 0.7511, 0.7792, 0.7544])
me_plane_002.materials.append(mat_plaza)
me_plane_002.materials.append(mat_plaza_001)
me_plane_002.update()
me_plane_003 = bpy.data.meshes.new('Plane.003')
me_plane_003.from_pydata([(0.06622, 0.04512, 0.1656), (-0.06622, 0.04512, 0.1656), (0.06622, 0.003562, 0.3779), (-0.06622, 0.003562, 0.3779), (0.06622, -0.04156, 0.2122), (-0.06622, -0.04156, 0.2122), (0.06622, -0.04512, -0.1656), (-0.06622, -0.04512, -0.1656), (0.06622, -0.003562, -0.3779), (-0.06622, -0.003562, -0.3779), (0.06622, 0.04156, -0.2122), (-0.06622, 0.04156, -0.2122), (3.923e-06, 0.05649, 0.2074), (3.93e-06, 0.004459, 0.473), (3.93e-06, -0.05203, 0.2657), (3.923e-06, -0.05649, -0.2074), (3.915e-06, -0.004459, -0.473), (3.923e-06, 0.05203, -0.2657)], [], [(12, 1, 3, 13), (13, 3, 5, 14), (14, 5, 7, 15), (15, 7, 9, 16), (16, 9, 11, 17), (17, 11, 1, 12), (10, 17, 12, 0), (8, 16, 17, 10), (6, 15, 16, 8), (4, 14, 15, 6), (2, 13, 14, 4), (0, 12, 13, 2), (9, 7, 1, 11), (3, 1, 7, 5)])
_uv = me_plane_003.uv_layers.new(name='UVMap')
_uv.uv.foreach_set('vector', [0.7812, 0.7734, 0.7832, 0.7656, 0.7949, 0.7656, 0.7969, 0.7734, 0.7812, 0.7734, 0.7832, 0.7656, 0.7949, 0.7656, 0.7969, 0.7734, 0.7656, 0.7734, 0.7676, 0.7656, 0.7793, 0.7656, 0.7812, 0.7734, 0.7812, 0.7734, 0.7832, 0.7656, 0.7949, 0.7656, 0.7969, 0.7734, 0.7656, 0.7734, 0.7676, 0.7656, 0.7793, 0.7656, 0.7812, 0.7734, 0.7656, 0.7734, 0.7676, 0.7656, 0.7793, 0.7656, 0.7812, 0.7734, 0.7676, 0.7812, 0.7656, 0.7734, 0.7812, 0.7734, 0.7793, 0.7812, 0.7676, 0.7812, 0.7656, 0.7734, 0.7812, 0.7734, 0.7793, 0.7812, 0.7832, 0.7812, 0.7812, 0.7734, 0.7969, 0.7734, 0.7949, 0.7812, 0.7676, 0.7812, 0.7656, 0.7734, 0.7812, 0.7734, 0.7793, 0.7812, 0.7832, 0.7812, 0.7812, 0.7734, 0.7969, 0.7734, 0.7949, 0.7812, 0.7832, 0.7812, 0.7812, 0.7734, 0.7969, 0.7734, 0.7949, 0.7812, 0.7678, 0.7544, 0.7735, 0.7511, 0.7735, 0.7643, 0.7678, 0.761, 0.7792, 0.761, 0.7735, 0.7643, 0.7735, 0.7511, 0.7792, 0.7544])
me_plane_003.materials.append(mat_plaza)
me_plane_003.materials.append(mat_plaza_001)
me_plane_003.update()
me_plane_005 = bpy.data.meshes.new('Plane.005')
me_plane_005.from_pydata([(-0.05418, 0.04588, -0.1562), (-0.05418, -0.04208, 0.2085), (-0.05418, -0.041, -0.1703), (-0.05418, 0.002976, -0.3526), (0.07826, 0.04588, -0.1562), (-0.05418, 0.04588, -0.1562), (0.07826, 0.04481, 0.2225), (-0.05418, 0.04481, 0.2225), (0.07826, 0.000827, 0.4049), (-0.05418, 0.000827, 0.4049), (0.07826, -0.04208, 0.2085), (-0.05418, -0.04208, 0.2085), (0.07826, -0.041, -0.1703), (-0.05418, -0.041, -0.1703), (0.07826, 0.002976, -0.3526), (-0.05418, 0.002976, -0.3526), (0.01204, 0.05696, -0.2021), (0.01204, 0.05561, 0.272), (0.01204, 0.0005563, 0.5003), (0.01204, -0.05316, 0.2544), (0.01204, -0.05181, -0.2197), (0.01204, 0.003247, -0.448)], [], [(2, 1, 0, 3), (16, 5, 7, 17), (17, 7, 9, 18), (18, 9, 11, 19), (19, 11, 13, 20), (20, 13, 15, 21), (21, 15, 5, 16), (14, 21, 16, 4), (12, 20, 21, 14), (10, 19, 20, 12), (8, 18, 19, 10), (6, 17, 18, 8), (4, 16, 17, 6), (7, 5, 11, 9)])
me_plane_005.polygons.foreach_set('material_index', [1, 1, 1, 1, 1, 1, 1, 1, 1, 1, 1, 1, 1, 1])
_uv = me_plane_005.uv_layers.new(name='UVMap')
_uv.uv.foreach_set('vector', [0.7678, 0.7544, 0.7735, 0.7511, 0.7735, 0.7643, 0.7678, 0.761, 0.7812, 0.7734, 0.7832, 0.7656, 0.7949, 0.7656, 0.7969, 0.7734, 0.7812, 0.7734, 0.7832, 0.7656, 0.7949, 0.7656, 0.7969, 0.7734, 0.7656, 0.7734, 0.7676, 0.7656, 0.7793, 0.7656, 0.7812, 0.7734, 0.7812, 0.7734, 0.7832, 0.7656, 0.7949, 0.7656, 0.7969, 0.7734, 0.7656, 0.7734, 0.7676, 0.7656, 0.7793, 0.7656, 0.7812, 0.7734, 0.7656, 0.7734, 0.7676, 0.7656, 0.7793, 0.7656, 0.7812, 0.7734, 0.7676, 0.7812, 0.7656, 0.7734, 0.7812, 0.7734, 0.7793, 0.7812, 0.7676, 0.7812, 0.7656, 0.7734, 0.7812, 0.7734, 0.7793, 0.7812, 0.7832, 0.7812, 0.7812, 0.7734, 0.7969, 0.7734, 0.7949, 0.7812, 0.7676, 0.7812, 0.7656, 0.7734, 0.7812, 0.7734, 0.7793, 0.7812, 0.7832, 0.7812, 0.7812, 0.7734, 0.7969, 0.7734, 0.7949, 0.7812, 0.7832, 0.7812, 0.7812, 0.7734, 0.7969, 0.7734, 0.7949, 0.7812, 0.7792, 0.761, 0.7735, 0.7643, 0.7735, 0.7511, 0.7792, 0.7544])
me_plane_005.materials.append(mat_plaza)
me_plane_005.materials.append(mat_plaza_001)
me_plane_005.update()
me_cube_016 = bpy.data.meshes.new('Cube.016')
me_cube_016.from_pydata([(-0.5, -0.558, 0.03349), (-0.5, -0.308, 0.4665), (-0.5, 0.308, -0.4665), (-0.5, 0.558, -0.03349), (0.5, -0.558, 0.03349), (0.5, -0.308, 0.4665), (0.5, 0.308, -0.4665), (0.5, 0.558, -0.03349), (-0.5, -0.558, 0.03349), (0.5, -0.558, 0.03349), (-0.5, -0.558, -0.4665), (0.5, -0.558, -0.4665), (-0.3, -0.558, 0.03349), (0.3, -0.558, 0.03349), (-0.3, -0.558, -0.4665), (0.3, -0.558, -0.4665), (-0.6738, -0.1242, 0.5416), (-0.4528, 0.04808, 0.7909), (-0.6738, 0.1843, 0.3284), (-0.4528, 0.3566, 0.5777), (-0.06779, -0.3755, 0.1781), (0.1532, -0.2032, 0.4274), (-0.06779, -0.067, -0.03508), (0.1532, 0.1053, 0.2142), (0.1229, -0.2983, -0.0116), (0.0965, 0.0754, 0.005798), (0.4964, -0.2729, 0.01126), (0.4699, 0.1008, 0.02867), (0.07972, -0.3361, 0.7362), (0.05328, 0.03752, 0.7536), (0.4532, -0.3108, 0.7591), (0.4267, 0.06288, 0.7765), (-0.515, 0.281, 0.1538), (-0.2632, 0.2498, 0.4299), (-0.3655, 0.6104, 0.05469), (-0.1138, 0.5792, 0.3308), (-0.04643, -0.07216, -0.3134), (0.2054, -0.1034, -0.03721), (0.103, 0.2572, -0.4124), (0.3548, 0.226, -0.1363), (-0.9156, 2.125, -1.527), (-0.9156, 2.125, 2.473), (-0.9156, 1.875, -1.527), (-0.9156, 1.875, 2.473), (-1.166, 2.125, -1.527), (-1.166, 2.125, 2.473), (-1.166, 1.875, -1.527), (-1.166, 1.875, 2.473), (3.084, -1.875, -1.527), (3.084, -1.875, 2.473), (3.084, -2.125, -1.527), (3.084, -2.125, 2.473), (2.834, -1.875, -1.527), (2.834, -1.875, 2.473), (2.834, -2.125, -1.527), (2.834, -2.125, 2.473), (-0.9156, -1.875, -1.527), (-0.9156, -1.875, 2.473), (-0.9156, -2.125, -1.527), (-0.9156, -2.125, 2.473), (-1.166, -1.875, -1.527), (-1.166, -1.875, 2.473), (-1.166, -2.125, -1.527), (-1.166, -2.125, 2.473), (3.084, 2.125, -1.527), (3.084, 2.125, 2.473), (3.084, 1.875, -1.527), (3.084, 1.875, 2.473), (2.834, 2.125, -1.527), (2.834, 2.125, 2.473), (2.834, 1.875, -1.527), (2.834, 1.875, 2.473), (2.959, 2.0, 2.473), (-1.041, 2.0, 2.473), (2.959, -2.0, 2.473), (-1.041, -2.0, 2.473), (1.959, 1.9, 2.354), (0.9594, 1.8, 2.291), (-0.04059, 1.9, 2.354), (-0.04059, -1.9, 2.354), (0.9594, -1.8, 2.291), (1.959, -1.9, 2.354), (2.859, -1.0, 2.354), (2.759, -8.075e-07, 2.291), (2.859, 1.0, 2.354), (-0.9406, 1.0, 2.354), (-0.8406, -2.639e-07, 2.291), (-0.9406, -1.0, 2.354), (1.959, 1.0, 2.232), (1.959, -6.867e-07, 2.232), (1.959, -1.0, 2.232), (0.9594, 1.0, 2.232), (0.9594, -5.357e-07, 2.176), (0.9594, -1.0, 2.232), (-0.04059, 1.0, 2.232), (-0.04059, -3.847e-07, 2.232), (-0.04059, -1.0, 2.232), (0.6, -0.558, 0.03349), (0.6, -0.308, 0.4665), (0.6, 0.308, -0.4665), (0.6, 0.558, -0.03349), (1.6, -0.558, 0.03349), (1.6, -0.308, 0.4665), (1.6, 0.308, -0.4665), (1.6, 0.558, -0.03349), (0.6, -0.558, 0.03349), (1.6, -0.558, 0.03349), (0.6, -0.558, -0.4665), (1.6, -0.558, -0.4665), (0.8, -0.558, 0.03349), (1.4, -0.558, 0.03349), (0.8, -0.558, -0.4665), (1.4, -0.558, -0.4665), (0.4262, -0.1242, 0.5416), (0.6472, 0.04807, 0.7909), (0.4262, 0.1843, 0.3284), (0.6472, 0.3566, 0.5777), (1.032, -0.3755, 0.1781), (1.253, -0.2032, 0.4274), (1.032, -0.067, -0.03508), (1.253, 0.1053, 0.2142), (1.223, -0.2983, -0.0116), (1.196, 0.0754, 0.005798), (1.596, -0.2729, 0.01126), (1.57, 0.1008, 0.02867), (1.18, -0.3361, 0.7362), (1.153, 0.03752, 0.7536), (1.553, -0.3108, 0.7591), (1.527, 0.06288, 0.7765), (0.585, 0.281, 0.1538), (0.8368, 0.2498, 0.4299), (0.7345, 0.6104, 0.05469), (0.9862, 0.5792, 0.3308), (1.054, -0.07216, -0.3134), (1.305, -0.1034, -0.03721), (1.203, 0.2572, -0.4124), (1.455, 0.226, -0.1363), (2.205, -0.7333, 0.03349), (2.08, -0.5167, 0.4665), (1.772, 0.01675, -0.4665), (1.647, 0.2333, -0.03349), (3.071, -0.2333, 0.03349), (2.946, -0.01675, 0.4665), (2.638, 0.5167, -0.4665), (2.513, 0.7333, -0.03349), (2.205, -0.7333, 0.03349), (3.071, -0.2333, 0.03349), (2.205, -0.7333, -0.4665), (3.071, -0.2333, -0.4665), (2.379, -0.6333, 0.03349), (2.898, -0.3333, 0.03349), (2.379, -0.6333, -0.4665), (2.898, -0.3333, -0.4665), (2.158, -0.5754, 0.1482), (2.113, -0.4127, 0.4832), (2.035, -0.2633, -0.01958), (1.991, -0.1006, 0.3154), (2.509, -0.4462, 0.1319), (2.465, -0.2835, 0.4668), (2.387, -0.1341, -0.03595), (2.342, 0.02867, 0.299), (2.052, -0.2566, 0.3993), (2.404, -0.1274, 0.3829), (2.008, -0.09388, 0.7343), (2.359, 0.03534, 0.7179), (2.756, -0.2913, 0.2017), (2.644, -0.2007, 0.5479), (2.431, -0.1668, 0.06353), (2.318, -0.07633, 0.4097), (2.905, 0.05073, 0.1603), (2.792, 0.1413, 0.5065), (2.579, 0.1751, 0.02217), (2.467, 0.2657, 0.3683), (2.481, -0.1385, 0.4788), (2.629, 0.2035, 0.4374), (2.369, -0.04799, 0.825), (2.517, 0.294, 0.7836), (2.433, 0.06585, -0.2811), (2.433, 0.06585, 0.09388), (2.245, 0.3906, -0.2811), (2.245, 0.3906, 0.09388), (2.757, 0.2534, -0.2811), (2.757, 0.2534, 0.09388), (2.57, 0.5781, -0.2811), (2.57, 0.5781, 0.09388), (2.339, 0.2282, 0.09388), (2.664, 0.4157, 0.09388), (2.339, 0.2282, 0.469), (2.664, 0.4157, 0.469), (1.954, -0.1225, -0.3156), (1.926, -0.2264, 0.04369), (1.876, 0.2314, -0.2192), (1.848, 0.1275, 0.14), (2.32, -0.05477, -0.2679), (2.292, -0.1587, 0.0914), (2.242, 0.2991, -0.1715), (2.214, 0.1952, 0.1877), (1.887, -0.04944, 0.09185), (2.253, 0.0183, 0.1396), (1.86, -0.1534, 0.4512), (2.225, -0.08561, 0.4989)], [], [(0, 1, 3, 2), (2, 3, 7, 6), (6, 7, 5, 4), (4, 5, 1, 0), (2, 6, 4, 0), (13, 9, 11, 15), (8, 12, 14, 10), (16, 17, 19, 18), (18, 19, 23, 22), (22, 23, 21, 20), (20, 21, 17, 16), (18, 22, 20, 16), (23, 19, 17, 21), (24, 25, 27, 26), (26, 27, 31, 30), (30, 31, 29, 28), (28, 29, 25, 24), (26, 30, 28, 24), (31, 27, 25, 29), (32, 33, 35, 34), (34, 35, 39, 38), (38, 39, 37, 36), (36, 37, 33, 32), (34, 38, 36, 32), (39, 35, 33, 37), (46, 47, 45, 44), (40, 41, 43, 42), (42, 43, 47, 46), (44, 45, 41, 40), (42, 46, 44, 40), (47, 43, 41, 45), (54, 55, 53, 52), (48, 49, 51, 50), (50, 51, 55, 54), (52, 53, 49, 48), (50, 54, 52, 48), (55, 51, 49, 53), (62, 63, 61, 60), (56, 57, 59, 58), (58, 59, 63, 62), (60, 61, 57, 56), (58, 62, 60, 56), (63, 59, 57, 61), (70, 71, 69, 68), (64, 65, 67, 66), (66, 67, 71, 70), (68, 69, 65, 64), (66, 70, 68, 64), (71, 67, 65, 69), (96, 87, 75, 79), (82, 90, 81, 74), (90, 93, 80, 81), (93, 96, 79, 80), (77, 78, 94, 91), (91, 94, 95, 92), (92, 95, 96, 93), (76, 77, 91, 88), (88, 91, 92, 89), (89, 92, 93, 90), (72, 76, 88, 84), (84, 88, 89, 83), (83, 89, 90, 82), (78, 73, 85, 94), (94, 85, 86, 95), (95, 86, 87, 96), (97, 98, 100, 99), (99, 100, 104, 103), (103, 104, 102, 101), (101, 102, 98, 97), (99, 103, 101, 97), (110, 106, 108, 112), (105, 109, 111, 107), (113, 114, 116, 115), (115, 116, 120, 119), (119, 120, 118, 117), (117, 118, 114, 113), (115, 119, 117, 113), (120, 116, 114, 118), (121, 122, 124, 123), (123, 124, 128, 127), (127, 128, 126, 125), (125, 126, 122, 121), (123, 127, 125, 121), (128, 124, 122, 126), (129, 130, 132, 131), (131, 132, 136, 135), (135, 136, 134, 133), (133, 134, 130, 129), (131, 135, 133, 129), (136, 132, 130, 134), (137, 138, 140, 139), (139, 140, 144, 143), (143, 144, 142, 141), (141, 142, 138, 137), (139, 143, 141, 137), (150, 146, 148, 152), (145, 149, 151, 147), (155, 156, 160, 159), (161, 156, 155, 153, 154), (157, 158, 154, 153), (162, 161, 154, 158), (160, 156, 161, 162), (162, 158, 157, 159, 160), (159, 157, 153, 155), (162, 161, 163, 164), (167, 168, 172, 171), (173, 168, 167, 165, 166), (169, 170, 166, 165), (174, 173, 166, 170), (172, 168, 173, 174), (174, 170, 169, 171, 172), (171, 169, 165, 167), (174, 173, 175, 176), (179, 180, 184, 183), (185, 180, 179, 177, 178), (181, 182, 178, 177), (186, 185, 178, 182), (184, 180, 185, 186), (186, 182, 181, 183, 184), (183, 181, 177, 179), (186, 185, 187, 188), (191, 192, 196, 195), (197, 192, 191, 189, 190), (193, 194, 190, 189), (198, 197, 190, 194), (196, 192, 197, 198), (198, 194, 193, 195, 196), (195, 193, 189, 191), (198, 197, 199, 200)])
_uv = me_cube_016.uv_layers.new(name='UVMap')
_uv.uv.foreach_set('vector', [0.7812, 0.7344, 0.7812, 0.7266, 0.7969, 0.7266, 0.7969, 0.7344, 0.7969, 0.7344, 0.7969, 0.7266, 0.8125, 0.7266, 0.8125, 0.7344, 0.8125, 0.7344, 0.8125, 0.7266, 0.7969, 0.7266, 0.7969, 0.7344, 0.7656, 0.7344, 0.7656, 0.7266, 0.7812, 0.7266, 0.7812, 0.7344, 0.7777, 0.7612, 0.7707, 0.7612, 0.7707, 0.7543, 0.7777, 0.7543, 0.7734, 0.7305, 0.7734, 0.7344, 0.7656, 0.7344, 0.7656, 0.7305, 0.7734, 0.7305, 0.7734, 0.7344, 0.7656, 0.7344, 0.7656, 0.7305, 0.832, 0.7441, 0.832, 0.75, 0.8262, 0.75, 0.8262, 0.7441, 0.8242, 0.7363, 0.8242, 0.7422, 0.8125, 0.7422, 0.8125, 0.7363, 0.832, 0.7441, 0.832, 0.75, 0.8262, 0.75, 0.8262, 0.7441, 0.8242, 0.7363, 0.8242, 0.7422, 0.8125, 0.7422, 0.8125, 0.7363, 0.8262, 0.7363, 0.8379, 0.7363, 0.8379, 0.7422, 0.8262, 0.7422, 0.8125, 0.7441, 0.8242, 0.7441, 0.8242, 0.75, 0.8125, 0.75, 0.832, 0.7441, 0.832, 0.75, 0.8262, 0.75, 0.8262, 0.7441, 0.8242, 0.7363, 0.8242, 0.7422, 0.8125, 0.7422, 0.8125, 0.7363, 0.832, 0.7441, 0.832, 0.75, 0.8262, 0.75, 0.8262, 0.7441, 0.8242, 0.7363, 0.8242, 0.7422, 0.8125, 0.7422, 0.8125, 0.7363, 0.8262, 0.7363, 0.8379, 0.7363, 0.8379, 0.7422, 0.8262, 0.7422, 0.8125, 0.7441, 0.8242, 0.7441, 0.8242, 0.75, 0.8125, 0.75, 0.832, 0.7441, 0.832, 0.75, 0.8262, 0.75, 0.8262, 0.7441, 0.8242, 0.7363, 0.8242, 0.7422, 0.8125, 0.7422, 0.8125, 0.7363, 0.832, 0.7441, 0.832, 0.75, 0.8262, 0.75, 0.8262, 0.7441, 0.8242, 0.7363, 0.8242, 0.7422, 0.8125, 0.7422, 0.8125, 0.7363, 0.8262, 0.7363, 0.8379, 0.7363, 0.8379, 0.7422, 0.8262, 0.7422, 0.8125, 0.7441, 0.8242, 0.7441, 0.8242, 0.75, 0.8125, 0.75, 0.6875, 0.8008, 0.75, 0.8008, 0.75, 0.8047, 0.6875, 0.8047, 0.6875, 0.8008, 0.75, 0.8008, 0.75, 0.8047, 0.6875, 0.8047, 0.6875, 0.7969, 0.75, 0.7969, 0.75, 0.8008, 0.6875, 0.8008, 0.6875, 0.7969, 0.75, 0.7969, 0.75, 0.8008, 0.6875, 0.8008, 0.5523, 0.8492, 0.5567, 0.8492, 0.5567, 0.8536, 0.5523, 0.8536, 0.5607, 0.8576, 0.5491, 0.8576, 0.5491, 0.846, 0.5607, 0.846, 0.6875, 0.8008, 0.75, 0.8008, 0.75, 0.8047, 0.6875, 0.8047, 0.6875, 0.8008, 0.75, 0.8008, 0.75, 0.8047, 0.6875, 0.8047, 0.6875, 0.7969, 0.75, 0.7969, 0.75, 0.8008, 0.6875, 0.8008, 0.6875, 0.7969, 0.75, 0.7969, 0.75, 0.8008, 0.6875, 0.8008, 0.5523, 0.8492, 0.5567, 0.8492, 0.5567, 0.8536, 0.5523, 0.8536, 0.5607, 0.8576, 0.5491, 0.8576, 0.5491, 0.846, 0.5607, 0.846, 0.6875, 0.8008, 0.75, 0.8008, 0.75, 0.8047, 0.6875, 0.8047, 0.6875, 0.8008, 0.75, 0.8008, 0.75, 0.8047, 0.6875, 0.8047, 0.6875, 0.7969, 0.75, 0.7969, 0.75, 0.8008, 0.6875, 0.8008, 0.6875, 0.7969, 0.75, 0.7969, 0.75, 0.8008, 0.6875, 0.8008, 0.5523, 0.8492, 0.5567, 0.8492, 0.5567, 0.8536, 0.5523, 0.8536, 0.5607, 0.8576, 0.5491, 0.8576, 0.5491, 0.846, 0.5607, 0.846, 0.6875, 0.8008, 0.75, 0.8008, 0.75, 0.8047, 0.6875, 0.8047, 0.6875, 0.8008, 0.75, 0.8008, 0.75, 0.8047, 0.6875, 0.8047, 0.6875, 0.7969, 0.75, 0.7969, 0.75, 0.8008, 0.6875, 0.8008, 0.6875, 0.7969, 0.75, 0.7969, 0.75, 0.8008, 0.6875, 0.8008, 0.5523, 0.8492, 0.5567, 0.8492, 0.5567, 0.8536, 0.5523, 0.8536, 0.5607, 0.8576, 0.5491, 0.8576, 0.5491, 0.846, 0.5607, 0.846, 0.7031, 0.7344, 0.6875, 0.7344, 0.6875, 0.7188, 0.7031, 0.7188, 0.75, 0.7344, 0.7344, 0.7344, 0.7344, 0.7188, 0.75, 0.7188, 0.7344, 0.7344, 0.7188, 0.7344, 0.7188, 0.7188, 0.7344, 0.7188, 0.7188, 0.7344, 0.7031, 0.7344, 0.7031, 0.7188, 0.7188, 0.7188, 0.7188, 0.7812, 0.7031, 0.7812, 0.7031, 0.7656, 0.7188, 0.7656, 0.7188, 0.7656, 0.7031, 0.7656, 0.7031, 0.75, 0.7188, 0.75, 0.7188, 0.75, 0.7031, 0.75, 0.7031, 0.7344, 0.7188, 0.7344, 0.7344, 0.7812, 0.7188, 0.7812, 0.7188, 0.7656, 0.7344, 0.7656, 0.7344, 0.7656, 0.7188, 0.7656, 0.7188, 0.75, 0.7344, 0.75, 0.7344, 0.75, 0.7188, 0.75, 0.7188, 0.7344, 0.7344, 0.7344, 0.75, 0.7812, 0.7344, 0.7812, 0.7344, 0.7656, 0.75, 0.7656, 0.75, 0.7656, 0.7344, 0.7656, 0.7344, 0.75, 0.75, 0.75, 0.75, 0.75, 0.7344, 0.75, 0.7344, 0.7344, 0.75, 0.7344, 0.7031, 0.7812, 0.6875, 0.7812, 0.6875, 0.7656, 0.7031, 0.7656, 0.7031, 0.7656, 0.6875, 0.7656, 0.6875, 0.75, 0.7031, 0.75, 0.7031, 0.75, 0.6875, 0.75, 0.6875, 0.7344, 0.7031, 0.7344, 0.7812, 0.7344, 0.7812, 0.7266, 0.7969, 0.7266, 0.7969, 0.7344, 0.7969, 0.7344, 0.7969, 0.7266, 0.8125, 0.7266, 0.8125, 0.7344, 0.8125, 0.7344, 0.8125, 0.7266, 0.7969, 0.7266, 0.7969, 0.7344, 0.7656, 0.7344, 0.7656, 0.7266, 0.7812, 0.7266, 0.7812, 0.7344, 0.7777, 0.7612, 0.7707, 0.7612, 0.7707, 0.7543, 0.7777, 0.7543, 0.7734, 0.7305, 0.7734, 0.7344, 0.7656, 0.7344, 0.7656, 0.7305, 0.7734, 0.7305, 0.7734, 0.7344, 0.7656, 0.7344, 0.7656, 0.7305, 0.832, 0.7441, 0.832, 0.75, 0.8262, 0.75, 0.8262, 0.7441, 0.8242, 0.7363, 0.8242, 0.7422, 0.8125, 0.7422, 0.8125, 0.7363, 0.832, 0.7441, 0.832, 0.75, 0.8262, 0.75, 0.8262, 0.7441, 0.8242, 0.7363, 0.8242, 0.7422, 0.8125, 0.7422, 0.8125, 0.7363, 0.8262, 0.7363, 0.8379, 0.7363, 0.8379, 0.7422, 0.8262, 0.7422, 0.8125, 0.7441, 0.8242, 0.7441, 0.8242, 0.75, 0.8125, 0.75, 0.832, 0.7441, 0.832, 0.75, 0.8262, 0.75, 0.8262, 0.7441, 0.8242, 0.7363, 0.8242, 0.7422, 0.8125, 0.7422, 0.8125, 0.7363, 0.832, 0.7441, 0.832, 0.75, 0.8262, 0.75, 0.8262, 0.7441, 0.8242, 0.7363, 0.8242, 0.7422, 0.8125, 0.7422, 0.8125, 0.7363, 0.8262, 0.7363, 0.8379, 0.7363, 0.8379, 0.7422, 0.8262, 0.7422, 0.8125, 0.7441, 0.8242, 0.7441, 0.8242, 0.75, 0.8125, 0.75, 0.832, 0.7441, 0.832, 0.75, 0.8262, 0.75, 0.8262, 0.7441, 0.8242, 0.7363, 0.8242, 0.7422, 0.8125, 0.7422, 0.8125, 0.7363, 0.832, 0.7441, 0.832, 0.75, 0.8262, 0.75, 0.8262, 0.7441, 0.8242, 0.7363, 0.8242, 0.7422, 0.8125, 0.7422, 0.8125, 0.7363, 0.8262, 0.7363, 0.8379, 0.7363, 0.8379, 0.7422, 0.8262, 0.7422, 0.8125, 0.7441, 0.8242, 0.7441, 0.8242, 0.75, 0.8125, 0.75, 0.7812, 0.7344, 0.7812, 0.7266, 0.7969, 0.7266, 0.7969, 0.7344, 0.7969, 0.7344, 0.7969, 0.7266, 0.8125, 0.7266, 0.8125, 0.7344, 0.8125, 0.7344, 0.8125, 0.7266, 0.7969, 0.7266, 0.7969, 0.7344, 0.7656, 0.7344, 0.7656, 0.7266, 0.7812, 0.7266, 0.7812, 0.7344, 0.7777, 0.7612, 0.7707, 0.7612, 0.7707, 0.7543, 0.7777, 0.7543, 0.7734, 0.7305, 0.7734, 0.7344, 0.7656, 0.7344, 0.7656, 0.7305, 0.7734, 0.7305, 0.7734, 0.7344, 0.7656, 0.7344, 0.7656, 0.7305, 0.8027, 0.7441, 0.8027, 0.75, 0.7969, 0.75, 0.7969, 0.7441, 0.7998, 0.75, 0.7969, 0.75, 0.7969, 0.7441, 0.8027, 0.7441, 0.8027, 0.75, 0.8027, 0.7441, 0.8027, 0.75, 0.7969, 0.75, 0.7969, 0.7441, 0.8047, 0.7471, 0.8105, 0.7471, 0.8105, 0.75, 0.8047, 0.75, 0.8047, 0.7441, 0.8105, 0.7441, 0.8105, 0.7471, 0.8047, 0.7471, 0.7998, 0.75, 0.7969, 0.75, 0.7969, 0.7441, 0.8027, 0.7441, 0.8027, 0.75, 0.8105, 0.7441, 0.8105, 0.75, 0.8047, 0.75, 0.8047, 0.7441, 0.7969, 0.7363, 0.8027, 0.7363, 0.8027, 0.7422, 0.7969, 0.7422, 0.8027, 0.7441, 0.8027, 0.75, 0.7969, 0.75, 0.7969, 0.7441, 0.7998, 0.75, 0.7969, 0.75, 0.7969, 0.7441, 0.8027, 0.7441, 0.8027, 0.75, 0.8027, 0.7441, 0.8027, 0.75, 0.7969, 0.75, 0.7969, 0.7441, 0.8047, 0.7471, 0.8105, 0.7471, 0.8105, 0.75, 0.8047, 0.75, 0.8047, 0.7441, 0.8105, 0.7441, 0.8105, 0.7471, 0.8047, 0.7471, 0.7998, 0.75, 0.7969, 0.75, 0.7969, 0.7441, 0.8027, 0.7441, 0.8027, 0.75, 0.8105, 0.7441, 0.8105, 0.75, 0.8047, 0.75, 0.8047, 0.7441, 0.7969, 0.7363, 0.8027, 0.7363, 0.8027, 0.7422, 0.7969, 0.7422, 0.8027, 0.7441, 0.8027, 0.75, 0.7969, 0.75, 0.7969, 0.7441, 0.7998, 0.75, 0.7969, 0.75, 0.7969, 0.7441, 0.8027, 0.7441, 0.8027, 0.75, 0.8027, 0.7441, 0.8027, 0.75, 0.7969, 0.75, 0.7969, 0.7441, 0.8047, 0.7471, 0.8105, 0.7471, 0.8105, 0.75, 0.8047, 0.75, 0.8047, 0.7441, 0.8105, 0.7441, 0.8105, 0.7471, 0.8047, 0.7471, 0.7998, 0.75, 0.7969, 0.75, 0.7969, 0.7441, 0.8027, 0.7441, 0.8027, 0.75, 0.8105, 0.7441, 0.8105, 0.75, 0.8047, 0.75, 0.8047, 0.7441, 0.7969, 0.7363, 0.8027, 0.7363, 0.8027, 0.7422, 0.7969, 0.7422, 0.8027, 0.7441, 0.8027, 0.75, 0.7969, 0.75, 0.7969, 0.7441, 0.7998, 0.75, 0.7969, 0.75, 0.7969, 0.7441, 0.8027, 0.7441, 0.8027, 0.75, 0.8027, 0.7441, 0.8027, 0.75, 0.7969, 0.75, 0.7969, 0.7441, 0.8047, 0.7471, 0.8105, 0.7471, 0.8105, 0.75, 0.8047, 0.75, 0.8047, 0.7441, 0.8105, 0.7441, 0.8105, 0.7471, 0.8047, 0.7471, 0.7998, 0.75, 0.7969, 0.75, 0.7969, 0.7441, 0.8027, 0.7441, 0.8027, 0.75, 0.8105, 0.7441, 0.8105, 0.75, 0.8047, 0.75, 0.8047, 0.7441, 0.7969, 0.7363, 0.8027, 0.7363, 0.8027, 0.7422, 0.7969, 0.7422])
me_cube_016.materials.append(mat_plaza)
me_cube_016.materials.append(mat_plaza_001)
me_cube_016.update()

# ---- objects
ob_ground = bpy.data.objects.new('ground', me_plane)
ob_well = bpy.data.objects.new('well', me_plane_010)
ob_stand2 = bpy.data.objects.new('stand2', me_plane_015)
ob_barrel1 = bpy.data.objects.new('barrel1', me_plane_001)
ob_barrel4 = bpy.data.objects.new('barrel4', me_plane_002)
ob_barrel2 = bpy.data.objects.new('barrel2', me_plane_003)
ob_barrel3 = bpy.data.objects.new('barrel3', me_plane_005)
ob_stand1 = bpy.data.objects.new('stand1', me_cube_016)

# ---- transforms, parenting, visibility, modifiers, constraints
ob_ground.location = (0.0, 0.0, 0.0)
ob_ground.scale = (7.55, 7.55, 1.0)
ob_well.location = (-0.002201, -6.52e-05, 2.001)
ob_well.rotation_euler = (-0.0, 1.571, 0.0)
ob_well.scale = (7.55, 7.55, 1.0)
ob_stand2.location = (5.0, 5.0, 1.809)
ob_stand2.rotation_euler = (-0.0, 1.571, 0.0)
ob_stand2.scale = (7.55, 7.55, 1.0)
ob_barrel1.location = (-7.0, 1.499, 1.499)
ob_barrel1.rotation_euler = (-0.0, 1.571, 0.0)
ob_barrel1.scale = (7.55, 7.55, 1.0)
ob_barrel4.location = (2.0, 7.0, 0.4399)
ob_barrel4.rotation_euler = (-0.0, 1.571, 0.0)
ob_barrel4.scale = (7.55, 7.55, 1.0)
ob_barrel2.location = (-7.0, 2.0, 0.5)
ob_barrel2.rotation_euler = (-0.0, 1.571, 0.0)
ob_barrel2.scale = (7.55, 7.55, 1.0)
ob_barrel3.location = (-7.026, 0.9856, 0.5909)
ob_barrel3.rotation_euler = (-0.0, 1.571, 0.0)
ob_barrel3.scale = (7.55, 7.55, 1.0)
ob_stand1.location = (-4.041, 5.0, 0.5275)
ob_stand1.rotation_euler = (0.0, -0.0, -3.142)

# ---- collection membership
col_collection.objects.link(ob_ground)
col_collection.objects.link(ob_well)
col_collection.objects.link(ob_stand2)
col_collection.objects.link(ob_barrel1)
col_collection.objects.link(ob_barrel4)
col_collection.objects.link(ob_barrel2)
col_collection.objects.link(ob_barrel3)
col_collection.objects.link(ob_stand1)

# ---- scene / render settings (as saved in the file)
scene.frame_start = 1; scene.frame_end = 250; scene.frame_set(1)
scene.render.engine = 'BLENDER_EEVEE_NEXT'
bpy.context.view_layer.update()

# ---- added for rendering (the .blend has no active camera): camera
cam_auto = bpy.data.cameras.new('AutoCamera')
cam_auto.lens = 50.0
cam_auto.sensor_width = 36.0
cam_auto.clip_end = 1000.0
ob_auto_camera = bpy.data.objects.new('AutoCamera', cam_auto)
scene.collection.objects.link(ob_auto_camera)
ob_auto_camera.location = (20.3255, -24.3656, 17.9104)
ob_auto_camera.rotation_euler = (1.09748, -7.21219e-08, 0.694738)
scene.camera = ob_auto_camera
bpy.context.view_layer.update()

